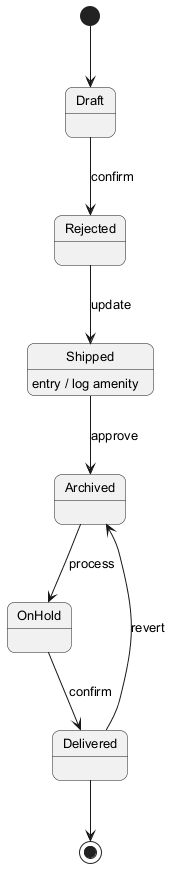

The diagram above was rendered by PlantUML. Its source (embedded in the PNG):
@startuml
skinparam backgroundColor #FFFFFF
skinparam roundCorner 15
skinparam defaultFontSize 13
[*] --> Draft
Draft --> Rejected : confirm
Rejected --> Shipped : update
Shipped --> Archived : approve
Shipped : entry / log amenity
Archived --> OnHold : process
OnHold --> Delivered : confirm
Delivered --> Archived : revert
Delivered --> [*]
@enduml